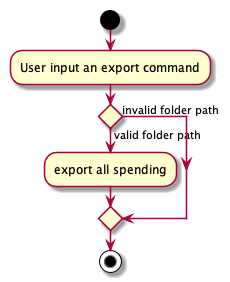

The diagram above was rendered by PlantUML. Its source (embedded in the PNG):
@startuml
start
:User input an export command;
if () then (valid folder path)
:export all spending;
else (invalid folder path)
endif
stop
@enduml